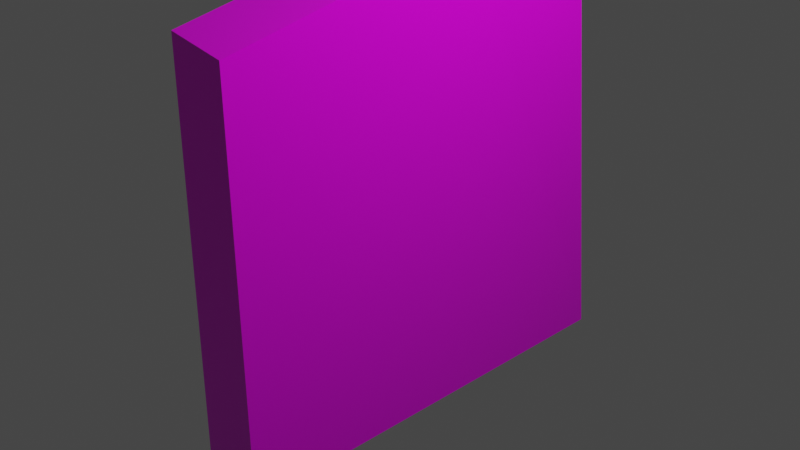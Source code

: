 # Source: cover.blend  (saved by Blender 2.83.18; exported with 4.5.12 LTS)
import bpy
from mathutils import Matrix  # noqa: F401  (used for matrix-valued properties, if any)

bpy.ops.wm.read_factory_settings(use_empty=True)
scene = bpy.context.scene
scene.name = 'Scene'

# ---- collections
col_collection = bpy.data.collections.new('Collection'); scene.collection.children.link(col_collection)

# ---- images (referenced by path relative to the original .blend; pixels are not part of the script)
import os
ASSET_DIR = os.environ.get("B2B_ASSET_DIR", "")  # directory of the original .blend (textures are referenced by path, not embedded)
HERE = os.path.dirname(os.path.abspath(__file__))  # packed textures are extracted next to this script under _unpacked/

def load_image(name, relpath, width, height, colorspace="sRGB"):
    """Load a texture the original file referenced (path relative to the .blend, or extracted next to this script)."""
    p = next((c for c in (os.path.join(HERE, relpath), os.path.join(ASSET_DIR, relpath)) if relpath and os.path.exists(c)), "")
    if p:
        img = bpy.data.images.load(p, check_existing=True)
        img.name = name
    else:  # same state as the original file: an image datablock whose file is absent (Cycles renders it pink)
        img = bpy.data.images.new(name, width, height)
        img.source = "FILE"
        img.filepath = "//" + (relpath or name)
    img.colorspace_settings.name = colorspace
    return img
img_orange_jpg = load_image('orange.jpg', 'Assets/orange.jpg', 1024, 1024, 'sRGB')

# ---- materials (node trees are filled in below, after node groups)
mat_cover = bpy.data.materials.new('Cover')
mat_cover.alpha_threshold = 0.0
mat_cover.use_transparent_shadow = False
mat_cover.line_color = (0.0, 0.0, 0.0, 1.0)

# ---- material node trees
mat_cover.use_nodes = True; mat_cover.node_tree.nodes.clear()
_N = mat_cover.node_tree.nodes; _L = mat_cover.node_tree.links
n0 = _N.new('ShaderNodeOutputMaterial'); n0.name = 'Material Output'; n0.location = (300, 300)
n1 = _N.new('ShaderNodeBsdfPrincipled'); n1.name = 'Principled BSDF'; n1.location = (10, 300)
n1.distribution = 'GGX'
n1.subsurface_method = 'BURLEY'
n1.inputs[2].default_value = 0.275
n1.inputs[3].default_value = 1.45
n1.inputs[13].default_value = 0.4417
n1.inputs[20].default_value = 0.08833
n1.inputs[27].default_value = (0.0, 0.0, 0.0, 1.0)
n1.inputs[28].default_value = 1.0
n2 = _N.new('ShaderNodeTexImage'); n2.name = 'Image Texture'; n2.location = (-280, 280)
n2.image = img_orange_jpg
_L.new(n1.outputs[0], n0.inputs[0])
_L.new(n2.outputs[0], n1.inputs[0])
n0.is_active_output = True

# ---- world
world_world = bpy.data.worlds.new('World'); scene.world = world_world
world_world.use_nodes = True; world_world.node_tree.nodes.clear()
_N = world_world.node_tree.nodes; _L = world_world.node_tree.links
n0 = _N.new('ShaderNodeOutputWorld'); n0.name = 'World Output'; n0.location = (300, 300)
n1 = _N.new('ShaderNodeBackground'); n1.name = 'Background'; n1.location = (10, 300)
n1.inputs[0].default_value = (0.05088, 0.05088, 0.05088, 1.0)
_L.new(n1.outputs[0], n0.inputs[0])
n0.is_active_output = True
world_world.color = (0.05088, 0.05088, 0.05088)
world_world.use_sun_shadow = False
world_world.sun_shadow_jitter_overblur = 0.0

# ---- cameras
cam_camera = bpy.data.cameras.new('Camera')
cam_camera.clip_end = 100.0
cam_camera.ortho_scale = 7.314

# ---- lights
light_light = bpy.data.lights.new('Light', 'POINT')
light_light.transmission_factor = 0.0
light_light.energy = 1000.0
light_light.shadow_soft_size = 0.1
light_light.shadow_maximum_resolution = 0.006
light_light.use_absolute_resolution = True

# ---- meshes
me_cube = bpy.data.meshes.new('Cube')
me_cube.from_pydata([(0.3576, 2.223, 2.336), (0.3576, 2.739, -2.171), (0.3191, -2.23, 2.241), (0.3576, -2.223, -2.171), (-0.3576, 2.223, 2.336), (-0.3576, 2.739, -2.171), (-0.3576, -2.223, 2.336), (-0.3576, -2.223, -2.171), (-0.3576, 0.0, -2.171), (0.3191, 0.6277, 2.839), (-0.3576, 0.6345, 2.934), (0.3576, 0.0, -2.171)], [], [(9, 10, 6, 2), (3, 2, 6, 7), (8, 10, 4, 5), (8, 11, 3, 7), (11, 9, 2, 3), (5, 4, 0, 1), (1, 0, 9, 11), (5, 1, 11, 8), (7, 6, 10, 8), (0, 4, 10, 9)])
_uv = me_cube.uv_layers.new(name='UVMap')
_uv.uv.foreach_set('vector', [-0.02079, -0.5521, 0.2336, -0.5524, 0.2037, 0.4903, -0.05069, 0.4906, -0.3171, -1.179, -0.3314, 0.4553, -0.5835, 0.4906, -0.5835, -1.179, 1.52, 0.4566, 1.284, 2.348, 0.6921, 2.127, 0.5, 0.4566, 0.5, -0.5244, 0.2336, -0.5244, 0.2336, -1.348, 0.5, -1.348, -0.5202, 0.4922, -0.2835, 2.348, -1.348, 2.128, -1.348, 0.4934, -0.05069, -1.19, -0.05069, 0.4906, -0.3171, 0.4906, -0.3171, -1.19, 0.5, 0.4906, 0.3105, 2.161, -0.2835, 2.348, -0.5202, 0.4922, 0.5, 0.4906, 0.2336, 0.4906, 0.2336, -0.5244, 0.5, -0.5244, 2.348, 0.4566, 2.348, 2.127, 1.284, 2.348, 1.52, 0.4566, -0.05069, -1.154, 0.2143, -1.154, 0.2336, -0.5524, -0.02079, -0.5521])
me_cube.materials.append(mat_cover)
me_cube.use_remesh_preserve_volume = False
me_cube.use_remesh_preserve_attributes = False
me_cube.use_mirror_vertex_groups = False
me_cube.update()

# ---- objects
ob_cube = bpy.data.objects.new('Cube', me_cube)
ob_light = bpy.data.objects.new('Light', light_light)
ob_camera = bpy.data.objects.new('Camera', cam_camera)

# ---- transforms, parenting, visibility, modifiers, constraints
ob_cube.location = (0.0, 0.0, 0.0)
ob_cube.lock_rotations_4d = False
ob_cube.empty_display_type = 'ARROWS'
ob_cube.lineart.crease_threshold = 0.0
ob_light.location = (4.076, 1.005, 5.904)
ob_light.rotation_euler = (0.6503, 0.05522, 1.866)
ob_light.lock_rotations_4d = False
ob_light.empty_display_type = 'ARROWS'
ob_light.color = (0.0, 0.0, 0.0, 0.0)
ob_light.lineart.crease_threshold = 0.0
ob_camera.location = (7.359, -6.926, 4.958)
ob_camera.rotation_euler = (1.109, 0.0, 0.8149)
ob_camera.lock_rotations_4d = False
ob_camera.empty_display_type = 'ARROWS'
ob_camera.color = (0.0, 0.0, 0.0, 0.0)
ob_camera.display_type = 'WIRE'
ob_camera.lineart.crease_threshold = 0.0

# ---- collection membership
col_collection.objects.link(ob_cube)
col_collection.objects.link(ob_light)
col_collection.objects.link(ob_camera)

# ---- scene / render settings (as saved in the file)
scene.camera = ob_camera
scene.frame_start = 1; scene.frame_end = 250; scene.frame_set(1)
scene.render.engine = 'BLENDER_EEVEE_NEXT'
scene.cycles.use_denoising = False
scene.cycles.samples = 128
scene.cycles.sampling_pattern = 'TABULATED_SOBOL'
scene.cycles.use_adaptive_sampling = False
scene.cycles.use_light_tree = False
scene.view_settings.view_transform = 'Filmic'
bpy.context.view_layer.update()
